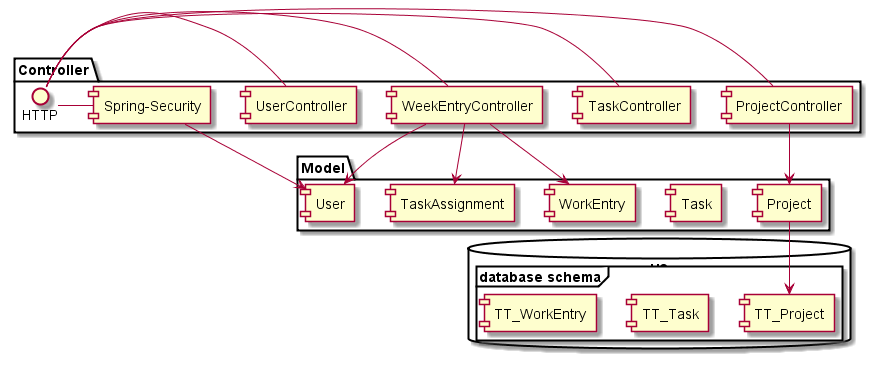

The diagram above was rendered by PlantUML. Its source (embedded in the PNG):
@startuml doc-files/totask2.design.modules.png


package "Controller" {
  HTTP - [ProjectController]
  HTTP - [TaskController]
  HTTP - [WeekEntryController]
  HTTP - [UserController]
  HTTP - [Spring-Security]
}

package "Model" {
  [Project]
  [Task]
  [TaskAssignment]
  [User]
  [WorkEntry]
}

database "H2" {
  frame "database schema" {
    [TT_Project]
    [TT_Task]
    [TT_WorkEntry]
  }
}


[ProjectController]   --> [Project]
[Project]             --> [TT_Project]
[WeekEntryController] --> [User] 
[WeekEntryController] --> [TaskAssignment] 
[WeekEntryController] --> [WorkEntry] 
[Spring-Security]     --> [User]

@enduml